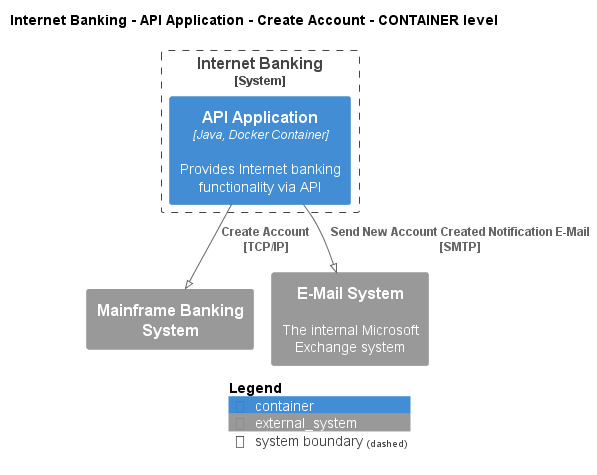

The diagram above was rendered by PlantUML. Its source (embedded in the PNG):
@startuml
!pragma layout smetana
!include ..\..\..\..\..\..\.c4s\C4_Container.puml

AddElementTag("state:new", $bgColor=green, $fontColor=#ffffff, $borderColor=green, $shadowing="False")
AddElementTag("state:changed", $bgColor=orange, $fontColor=#ffffff, $borderColor=orange, $shadowing="False")
AddElementTag("state:removed", $bgColor=red, $fontColor=#ffffff, $borderColor=red, $shadowing="False")

AddRelTag("state:new", $textColor=green, $lineColor=green)
AddRelTag("state:changed", $textColor=orange, $lineColor=orange)
AddRelTag("state:removed", $textColor=red, $lineColor=red)

SHOW_PERSON_PORTRAIT()
LAYOUT_TOP_DOWN()

skinparam linetype polyline

title Internet Banking - API Application - Create Account - CONTAINER level


System_Boundary(BigBankPlc.SoftwareSystems.InternetBanking, "Internet Banking") {
    Container(BigBankPlc.SoftwareSystems.InternetBanking.Containers.APIApplication, "API Application", "Java, Docker Container", "Provides Internet banking functionality via API")
}
System_Ext(BigBankPlc.SoftwareSystems.MainframeBankingSystem, "Mainframe Banking System", "")
System_Ext(BigBankPlc.SoftwareSystems.EMailSystem, "E-Mail System", "The internal Microsoft Exchange system")

Rel(BigBankPlc.SoftwareSystems.InternetBanking.Containers.APIApplication, BigBankPlc.SoftwareSystems.MainframeBankingSystem, "Create Account\n[TCP/IP]", $tags='protocol:tcp/ip')
Rel(BigBankPlc.SoftwareSystems.InternetBanking.Containers.APIApplication, BigBankPlc.SoftwareSystems.EMailSystem, "Send New Account Created Notification E-Mail\n[SMTP]", $tags='protocol:smtp')


SHOW_LEGEND()
@enduml